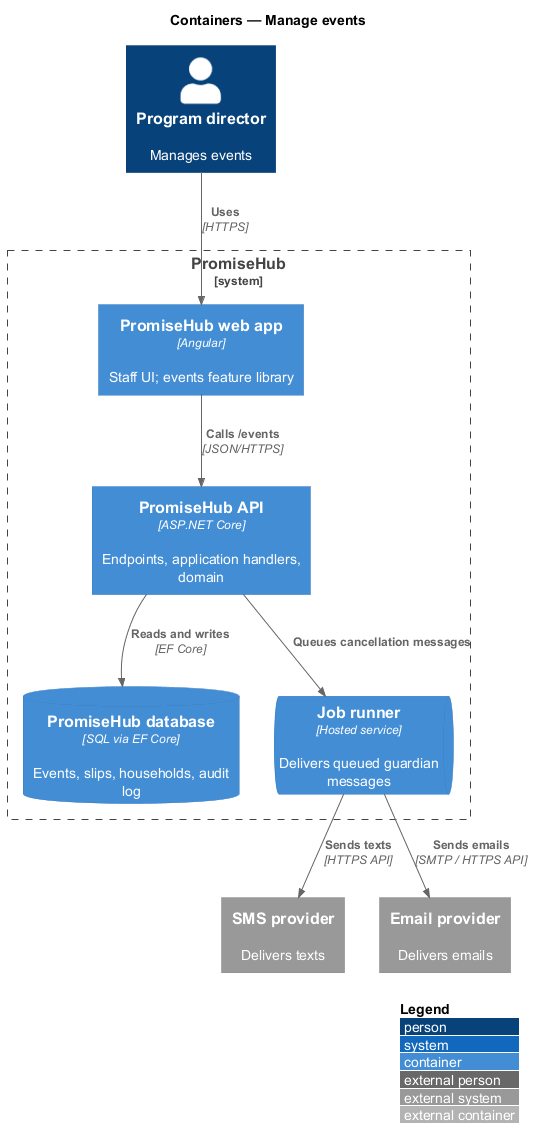

The diagram above was rendered by PlantUML. Its source (embedded in the PNG):
@startuml
!include <C4/C4_Container>
LAYOUT_WITH_LEGEND()
title Containers — Manage events

Person(director, "Program director", "Manages events")
System_Boundary(promisehub, "PromiseHub") {
  Container(web, "PromiseHub web app", "Angular", "Staff UI; events feature library")
  Container(api, "PromiseHub API", "ASP.NET Core", "Endpoints, application handlers, domain")
  ContainerDb(db, "PromiseHub database", "SQL via EF Core", "Events, slips, households, audit log")
  ContainerQueue(jobs, "Job runner", "Hosted service", "Delivers queued guardian messages")
}
System_Ext(sms, "SMS provider", "Delivers texts")
System_Ext(email, "Email provider", "Delivers emails")
Rel(director, web, "Uses", "HTTPS")
Rel(web, api, "Calls /events", "JSON/HTTPS")
Rel(api, db, "Reads and writes", "EF Core")
Rel(api, jobs, "Queues cancellation messages")
Rel(jobs, sms, "Sends texts", "HTTPS API")
Rel(jobs, email, "Sends emails", "SMTP / HTTPS API")
@enduml